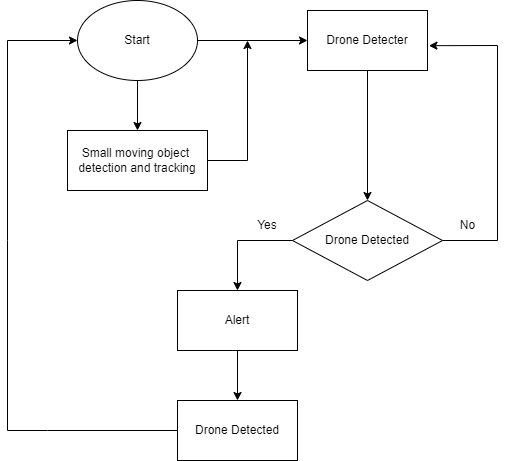

The diagram above was exported from draw.io. Its source (the exported page's mxGraphModel, read from the mxfile embedded in the PNG):
<mxGraphModel dx="2105" dy="489" grid="1" gridSize="10" guides="1" tooltips="1" connect="1" arrows="1" fold="1" page="1" pageScale="1" pageWidth="827" pageHeight="1169" math="0" shadow="0">
  <root>
    <mxCell id="0" />
    <mxCell id="1" parent="0" />
    <mxCell id="SWfWgtfrV9CtdqGQyNaE-2" value="Start" style="ellipse;whiteSpace=wrap;html=1;" parent="1" vertex="1">
      <mxGeometry x="-30" y="30" width="120" height="80" as="geometry" />
    </mxCell>
    <mxCell id="SWfWgtfrV9CtdqGQyNaE-3" value="Drone Detecter" style="rounded=0;whiteSpace=wrap;html=1;" parent="1" vertex="1">
      <mxGeometry x="200" y="40" width="120" height="60" as="geometry" />
    </mxCell>
    <mxCell id="SWfWgtfrV9CtdqGQyNaE-4" value="" style="endArrow=classic;html=1;rounded=0;entryX=0;entryY=0.5;entryDx=0;entryDy=0;" parent="1" target="SWfWgtfrV9CtdqGQyNaE-3" edge="1">
      <mxGeometry width="50" height="50" relative="1" as="geometry">
        <mxPoint x="90" y="70" as="sourcePoint" />
        <mxPoint x="140" y="20" as="targetPoint" />
      </mxGeometry>
    </mxCell>
    <mxCell id="SWfWgtfrV9CtdqGQyNaE-5" value="Small moving object&amp;nbsp;&lt;br&gt;detection and tracking" style="rounded=0;whiteSpace=wrap;html=1;" parent="1" vertex="1">
      <mxGeometry x="-40" y="160" width="140" height="60" as="geometry" />
    </mxCell>
    <mxCell id="SWfWgtfrV9CtdqGQyNaE-6" value="" style="endArrow=classic;html=1;rounded=0;" parent="1" target="SWfWgtfrV9CtdqGQyNaE-5" edge="1">
      <mxGeometry width="50" height="50" relative="1" as="geometry">
        <mxPoint x="30" y="110" as="sourcePoint" />
        <mxPoint x="80" y="60" as="targetPoint" />
      </mxGeometry>
    </mxCell>
    <mxCell id="SWfWgtfrV9CtdqGQyNaE-7" value="" style="endArrow=classic;html=1;rounded=0;exitX=1;exitY=0.5;exitDx=0;exitDy=0;" parent="1" source="SWfWgtfrV9CtdqGQyNaE-5" edge="1">
      <mxGeometry width="50" height="50" relative="1" as="geometry">
        <mxPoint x="100" y="190" as="sourcePoint" />
        <mxPoint x="140" y="70" as="targetPoint" />
        <Array as="points">
          <mxPoint x="140" y="190" />
        </Array>
      </mxGeometry>
    </mxCell>
    <mxCell id="SWfWgtfrV9CtdqGQyNaE-8" value="" style="endArrow=classic;html=1;rounded=0;" parent="1" target="SWfWgtfrV9CtdqGQyNaE-9" edge="1">
      <mxGeometry width="50" height="50" relative="1" as="geometry">
        <mxPoint x="260" y="100" as="sourcePoint" />
        <mxPoint x="260" y="160" as="targetPoint" />
      </mxGeometry>
    </mxCell>
    <mxCell id="SWfWgtfrV9CtdqGQyNaE-9" value="Drone Detected" style="rhombus;whiteSpace=wrap;html=1;" parent="1" vertex="1">
      <mxGeometry x="185" y="230" width="150" height="80" as="geometry" />
    </mxCell>
    <mxCell id="SWfWgtfrV9CtdqGQyNaE-11" value="" style="endArrow=classic;html=1;rounded=0;entryX=1.012;entryY=0.586;entryDx=0;entryDy=0;entryPerimeter=0;" parent="1" target="SWfWgtfrV9CtdqGQyNaE-3" edge="1">
      <mxGeometry width="50" height="50" relative="1" as="geometry">
        <mxPoint x="335" y="270" as="sourcePoint" />
        <mxPoint x="390" y="60" as="targetPoint" />
        <Array as="points">
          <mxPoint x="390" y="270" />
          <mxPoint x="390" y="75" />
        </Array>
      </mxGeometry>
    </mxCell>
    <mxCell id="SWfWgtfrV9CtdqGQyNaE-12" value="No" style="text;html=1;align=center;verticalAlign=middle;resizable=0;points=[];autosize=1;strokeColor=none;fillColor=none;" parent="1" vertex="1">
      <mxGeometry x="340" y="240" width="40" height="30" as="geometry" />
    </mxCell>
    <mxCell id="SWfWgtfrV9CtdqGQyNaE-13" value="" style="endArrow=classic;html=1;rounded=0;" parent="1" edge="1">
      <mxGeometry width="50" height="50" relative="1" as="geometry">
        <mxPoint x="185" y="270" as="sourcePoint" />
        <mxPoint x="130" y="320" as="targetPoint" />
        <Array as="points">
          <mxPoint x="130" y="270" />
        </Array>
      </mxGeometry>
    </mxCell>
    <mxCell id="SWfWgtfrV9CtdqGQyNaE-15" value="Yes&lt;br&gt;" style="text;html=1;strokeColor=none;fillColor=none;align=center;verticalAlign=middle;whiteSpace=wrap;rounded=0;" parent="1" vertex="1">
      <mxGeometry x="130" y="240" width="60" height="30" as="geometry" />
    </mxCell>
    <mxCell id="SWfWgtfrV9CtdqGQyNaE-17" value="Alert" style="rounded=0;whiteSpace=wrap;html=1;" parent="1" vertex="1">
      <mxGeometry x="70" y="320" width="120" height="60" as="geometry" />
    </mxCell>
    <mxCell id="SWfWgtfrV9CtdqGQyNaE-18" value="Drone Detected" style="rounded=0;whiteSpace=wrap;html=1;" parent="1" vertex="1">
      <mxGeometry x="70" y="430" width="120" height="60" as="geometry" />
    </mxCell>
    <mxCell id="SWfWgtfrV9CtdqGQyNaE-19" value="" style="endArrow=classic;html=1;rounded=0;entryX=0.5;entryY=0;entryDx=0;entryDy=0;" parent="1" target="SWfWgtfrV9CtdqGQyNaE-18" edge="1">
      <mxGeometry width="50" height="50" relative="1" as="geometry">
        <mxPoint x="130" y="380" as="sourcePoint" />
        <mxPoint x="180" y="330" as="targetPoint" />
      </mxGeometry>
    </mxCell>
    <mxCell id="SWfWgtfrV9CtdqGQyNaE-20" value="" style="endArrow=classic;html=1;rounded=0;entryX=0;entryY=0.5;entryDx=0;entryDy=0;" parent="1" target="SWfWgtfrV9CtdqGQyNaE-2" edge="1">
      <mxGeometry width="50" height="50" relative="1" as="geometry">
        <mxPoint x="70" y="460" as="sourcePoint" />
        <mxPoint x="-180" y="190" as="targetPoint" />
        <Array as="points">
          <mxPoint x="-60" y="460" />
          <mxPoint x="-100" y="460" />
          <mxPoint x="-100" y="270" />
          <mxPoint x="-100" y="70" />
        </Array>
      </mxGeometry>
    </mxCell>
  </root>
</mxGraphModel>